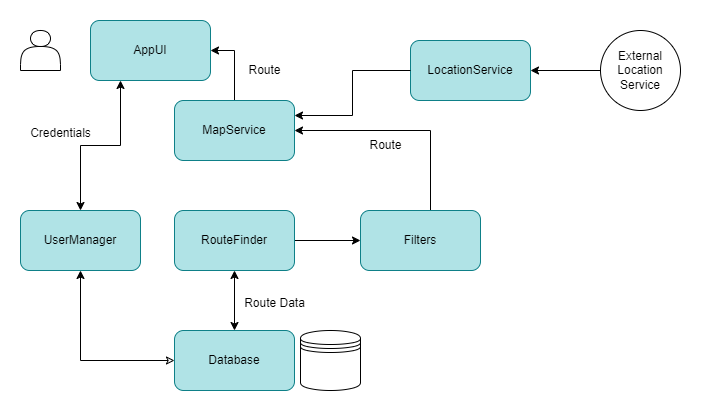

The diagram above was exported from draw.io. Its source (the exported page's mxGraphModel, read from the mxfile embedded in the PNG):
<mxGraphModel dx="1050" dy="574" grid="1" gridSize="10" guides="1" tooltips="1" connect="1" arrows="1" fold="1" page="1" pageScale="1" pageWidth="827" pageHeight="1169" math="0" shadow="0">
  <root>
    <mxCell id="0" />
    <mxCell id="1" parent="0" />
    <mxCell id="pcPOTekKkbbSxDva-w2u-10" style="edgeStyle=orthogonalEdgeStyle;rounded=0;orthogonalLoop=1;jettySize=auto;html=1;startArrow=classic;startFill=0;" parent="1" source="pcPOTekKkbbSxDva-w2u-1" target="pcPOTekKkbbSxDva-w2u-5" edge="1">
      <mxGeometry relative="1" as="geometry" />
    </mxCell>
    <mxCell id="pcPOTekKkbbSxDva-w2u-11" style="edgeStyle=orthogonalEdgeStyle;rounded=0;orthogonalLoop=1;jettySize=auto;html=1;startArrow=classic;startFill=1;" parent="1" source="pcPOTekKkbbSxDva-w2u-1" target="pcPOTekKkbbSxDva-w2u-7" edge="1">
      <mxGeometry relative="1" as="geometry" />
    </mxCell>
    <mxCell id="pcPOTekKkbbSxDva-w2u-1" value="Database" style="rounded=1;whiteSpace=wrap;html=1;fillColor=#b0e3e6;strokeColor=#0e8088;" parent="1" vertex="1">
      <mxGeometry x="354" y="430" width="120" height="60" as="geometry" />
    </mxCell>
    <mxCell id="pcPOTekKkbbSxDva-w2u-2" value="AppUI" style="rounded=1;whiteSpace=wrap;html=1;fillColor=#b0e3e6;strokeColor=#0e8088;" parent="1" vertex="1">
      <mxGeometry x="270" y="120" width="120" height="60" as="geometry" />
    </mxCell>
    <mxCell id="pcPOTekKkbbSxDva-w2u-3" value="" style="shape=datastore;whiteSpace=wrap;html=1;" parent="1" vertex="1">
      <mxGeometry x="480" y="430" width="60" height="60" as="geometry" />
    </mxCell>
    <mxCell id="pcPOTekKkbbSxDva-w2u-4" value="" style="shape=actor;whiteSpace=wrap;html=1;" parent="1" vertex="1">
      <mxGeometry x="200" y="130" width="40" height="40" as="geometry" />
    </mxCell>
    <mxCell id="pcPOTekKkbbSxDva-w2u-22" style="edgeStyle=orthogonalEdgeStyle;rounded=0;orthogonalLoop=1;jettySize=auto;html=1;entryX=0.25;entryY=1;entryDx=0;entryDy=0;startArrow=classic;startFill=1;" parent="1" source="pcPOTekKkbbSxDva-w2u-5" target="pcPOTekKkbbSxDva-w2u-2" edge="1">
      <mxGeometry relative="1" as="geometry" />
    </mxCell>
    <mxCell id="pcPOTekKkbbSxDva-w2u-5" value="UserManager" style="rounded=1;whiteSpace=wrap;html=1;fillColor=#b0e3e6;strokeColor=#0e8088;" parent="1" vertex="1">
      <mxGeometry x="200" y="310" width="120" height="60" as="geometry" />
    </mxCell>
    <mxCell id="pcPOTekKkbbSxDva-w2u-9" style="edgeStyle=orthogonalEdgeStyle;rounded=0;orthogonalLoop=1;jettySize=auto;html=1;entryX=1;entryY=0.5;entryDx=0;entryDy=0;" parent="1" source="pcPOTekKkbbSxDva-w2u-6" target="pcPOTekKkbbSxDva-w2u-2" edge="1">
      <mxGeometry relative="1" as="geometry" />
    </mxCell>
    <mxCell id="pcPOTekKkbbSxDva-w2u-6" value="MapService" style="rounded=1;whiteSpace=wrap;html=1;fillColor=#b0e3e6;strokeColor=#0e8088;" parent="1" vertex="1">
      <mxGeometry x="354" y="200" width="120" height="60" as="geometry" />
    </mxCell>
    <mxCell id="pcPOTekKkbbSxDva-w2u-17" style="edgeStyle=orthogonalEdgeStyle;rounded=0;orthogonalLoop=1;jettySize=auto;html=1;entryX=0;entryY=0.5;entryDx=0;entryDy=0;" parent="1" source="pcPOTekKkbbSxDva-w2u-7" target="pcPOTekKkbbSxDva-w2u-12" edge="1">
      <mxGeometry relative="1" as="geometry" />
    </mxCell>
    <mxCell id="pcPOTekKkbbSxDva-w2u-7" value="RouteFinder" style="rounded=1;whiteSpace=wrap;html=1;fillColor=#b0e3e6;strokeColor=#0e8088;" parent="1" vertex="1">
      <mxGeometry x="354" y="310" width="120" height="60" as="geometry" />
    </mxCell>
    <mxCell id="pcPOTekKkbbSxDva-w2u-21" style="edgeStyle=orthogonalEdgeStyle;rounded=0;orthogonalLoop=1;jettySize=auto;html=1;entryX=1;entryY=0.5;entryDx=0;entryDy=0;" parent="1" source="pcPOTekKkbbSxDva-w2u-12" target="pcPOTekKkbbSxDva-w2u-6" edge="1">
      <mxGeometry relative="1" as="geometry">
        <Array as="points">
          <mxPoint x="610" y="230" />
        </Array>
      </mxGeometry>
    </mxCell>
    <mxCell id="pcPOTekKkbbSxDva-w2u-12" value="Filters" style="rounded=1;whiteSpace=wrap;html=1;fillColor=#b0e3e6;strokeColor=#0e8088;" parent="1" vertex="1">
      <mxGeometry x="540" y="310" width="120" height="60" as="geometry" />
    </mxCell>
    <mxCell id="pcPOTekKkbbSxDva-w2u-13" value="LocationService" style="rounded=1;whiteSpace=wrap;html=1;fillColor=#b0e3e6;strokeColor=#0e8088;" parent="1" vertex="1">
      <mxGeometry x="590" y="140" width="120" height="60" as="geometry" />
    </mxCell>
    <mxCell id="pcPOTekKkbbSxDva-w2u-14" style="edgeStyle=orthogonalEdgeStyle;rounded=0;orthogonalLoop=1;jettySize=auto;html=1;entryX=1;entryY=0.25;entryDx=0;entryDy=0;" parent="1" source="pcPOTekKkbbSxDva-w2u-13" target="pcPOTekKkbbSxDva-w2u-6" edge="1">
      <mxGeometry relative="1" as="geometry" />
    </mxCell>
    <mxCell id="pcPOTekKkbbSxDva-w2u-16" style="edgeStyle=orthogonalEdgeStyle;rounded=0;orthogonalLoop=1;jettySize=auto;html=1;entryX=1;entryY=0.5;entryDx=0;entryDy=0;" parent="1" source="pcPOTekKkbbSxDva-w2u-15" target="pcPOTekKkbbSxDva-w2u-13" edge="1">
      <mxGeometry relative="1" as="geometry" />
    </mxCell>
    <mxCell id="pcPOTekKkbbSxDva-w2u-15" value="External Location&lt;br&gt;Service" style="ellipse;whiteSpace=wrap;html=1;aspect=fixed;" parent="1" vertex="1">
      <mxGeometry x="780" y="130" width="80" height="80" as="geometry" />
    </mxCell>
    <mxCell id="pcPOTekKkbbSxDva-w2u-18" value="Route" style="text;html=1;align=center;verticalAlign=middle;resizable=0;points=[];autosize=1;strokeColor=none;fillColor=none;" parent="1" vertex="1">
      <mxGeometry x="535" y="230" width="60" height="30" as="geometry" />
    </mxCell>
    <mxCell id="pcPOTekKkbbSxDva-w2u-20" value="Route Data" style="text;html=1;align=center;verticalAlign=middle;resizable=0;points=[];autosize=1;strokeColor=none;fillColor=none;" parent="1" vertex="1">
      <mxGeometry x="414" y="388" width="80" height="30" as="geometry" />
    </mxCell>
    <mxCell id="pcPOTekKkbbSxDva-w2u-23" value="Credentials" style="text;html=1;align=center;verticalAlign=middle;resizable=0;points=[];autosize=1;strokeColor=none;fillColor=none;" parent="1" vertex="1">
      <mxGeometry x="200" y="218" width="80" height="30" as="geometry" />
    </mxCell>
    <mxCell id="pcPOTekKkbbSxDva-w2u-25" value="Route" style="text;html=1;align=center;verticalAlign=middle;resizable=0;points=[];autosize=1;strokeColor=none;fillColor=none;" parent="1" vertex="1">
      <mxGeometry x="414" y="155" width="60" height="30" as="geometry" />
    </mxCell>
  </root>
</mxGraphModel>